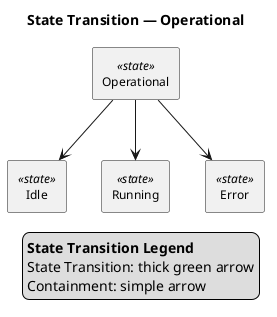

The diagram above was rendered by PlantUML. Its source (embedded in the PNG):
@startuml

skinparam monochrome true
skinparam wrapWidth 300
skinparam defaultFontSize 12
skinparam defaultFontName Helvetica

skinparam state<<state def>> {
    BackgroundColor white
    BorderColor black
}
skinparam state<<state>> {
    BackgroundColor white
    BorderColor black
}

top to bottom direction

title State Transition — Operational

hide circle

rectangle "Operational" as E1 <<state>>
rectangle "Idle" as E2 <<state>>
rectangle "Running" as E3 <<state>>
rectangle "Error" as E4 <<state>>

E1 --> E2
E1 --> E3
E1 --> E4


legend right
  <b>State Transition Legend</b>
  State Transition: thick green arrow
  Containment: simple arrow
endlegend

@enduml